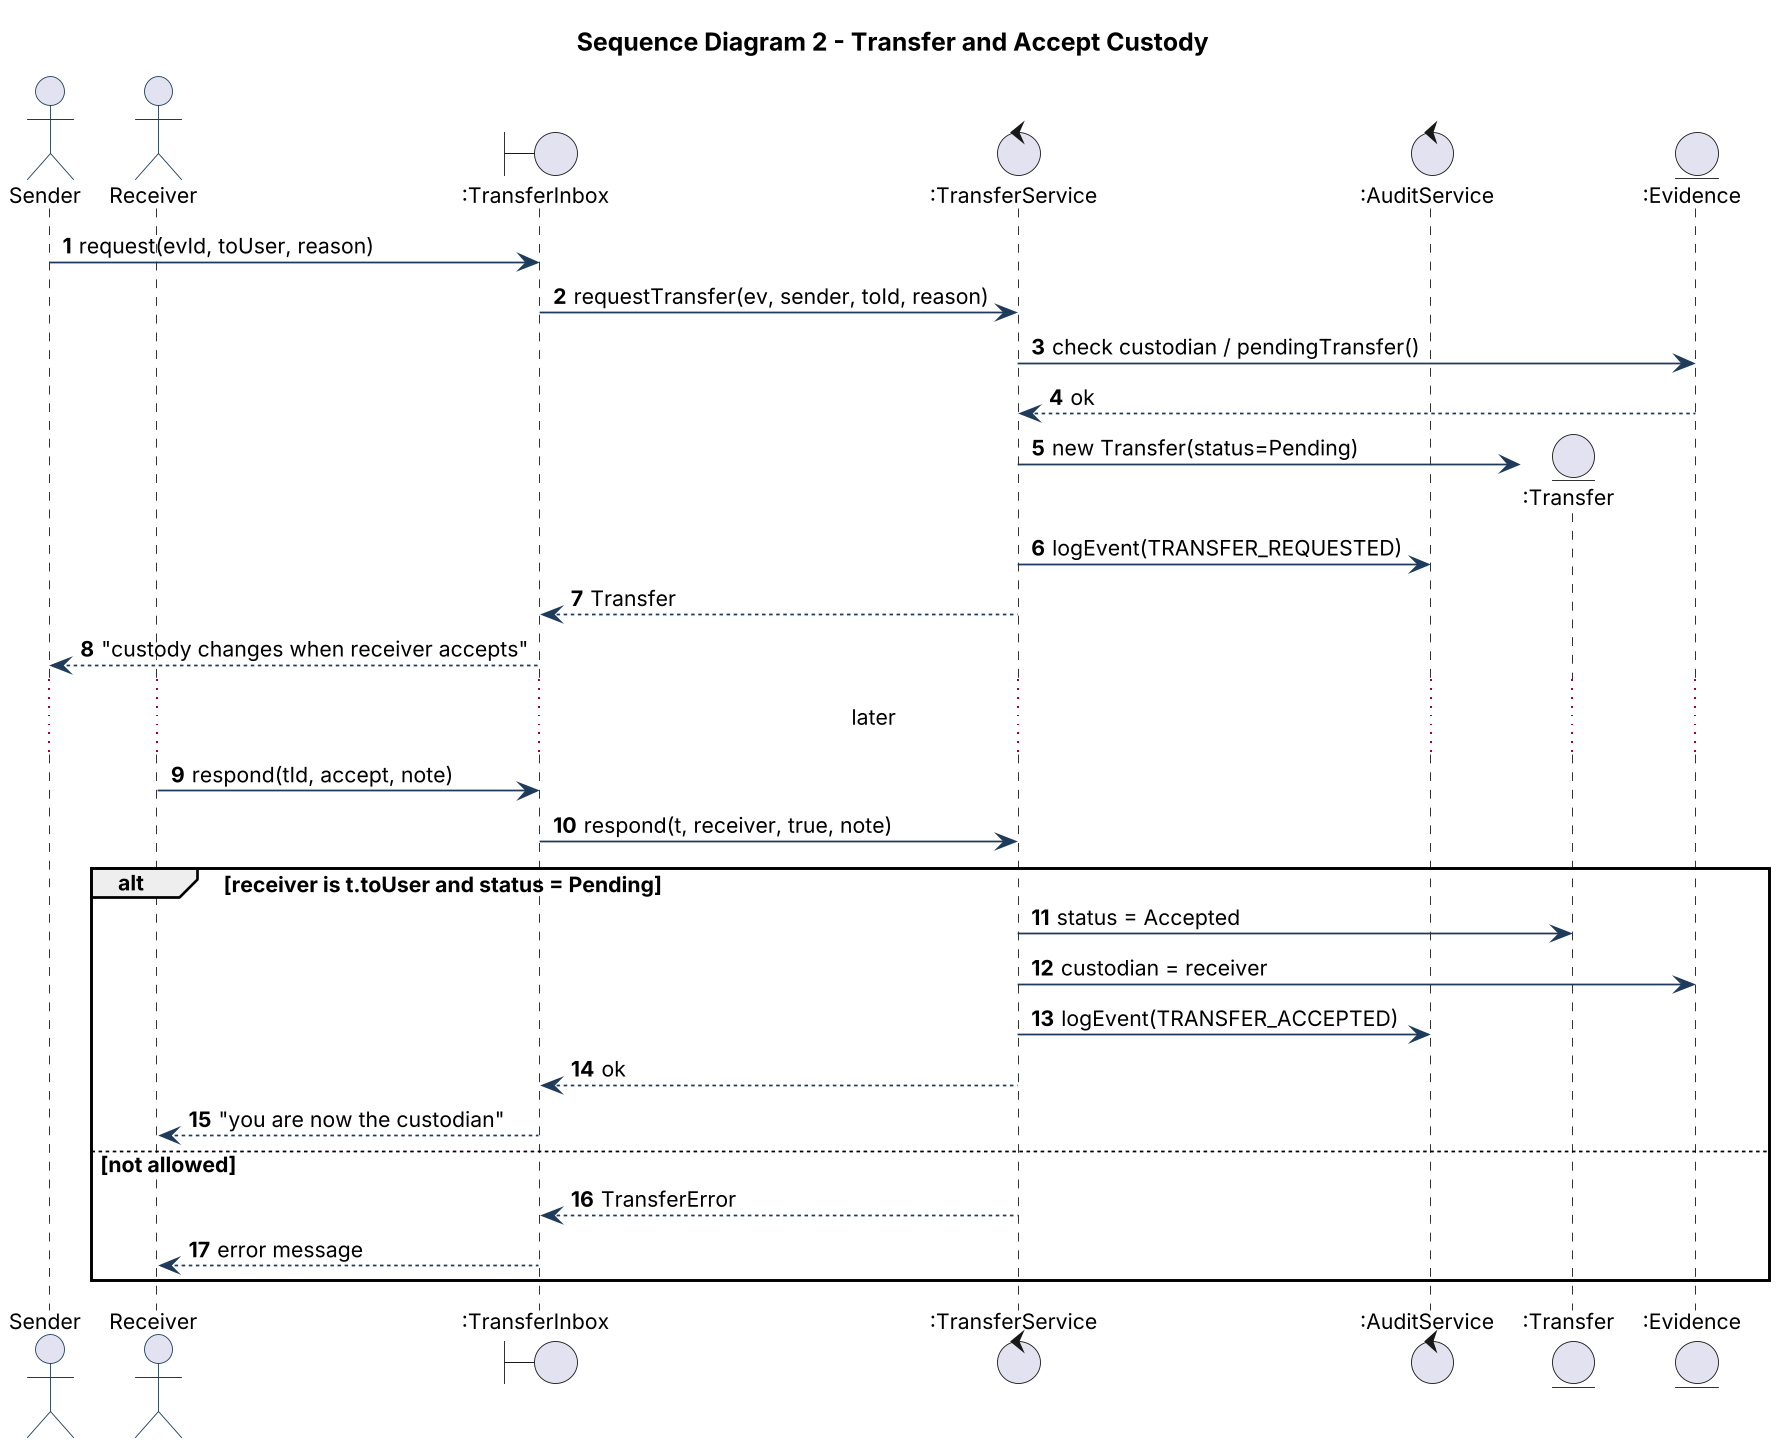

The diagram above was rendered by PlantUML. Its source (embedded in the PNG):
@startuml
!include style.iuml
autonumber
title Sequence Diagram 2 - Transfer and Accept Custody
actor Sender
actor Receiver
boundary ":TransferInbox" as V
control ":TransferService" as TS
control ":AuditService" as AS
entity ":Transfer" as T
entity ":Evidence" as E
Sender -> V : request(evId, toUser, reason)
V -> TS : requestTransfer(ev, sender, toId, reason)
TS -> E : check custodian / pendingTransfer()
E --> TS : ok
TS -> T ** : new Transfer(status=Pending)
TS -> AS : logEvent(TRANSFER_REQUESTED)
TS --> V : Transfer
V --> Sender : "custody changes when receiver accepts"
... later ...
Receiver -> V : respond(tId, accept, note)
V -> TS : respond(t, receiver, true, note)
alt receiver is t.toUser and status = Pending
  TS -> T : status = Accepted
  TS -> E : custodian = receiver
  TS -> AS : logEvent(TRANSFER_ACCEPTED)
  TS --> V : ok
  V --> Receiver : "you are now the custodian"
else not allowed
  TS --> V : TransferError
  V --> Receiver : error message
end
@enduml